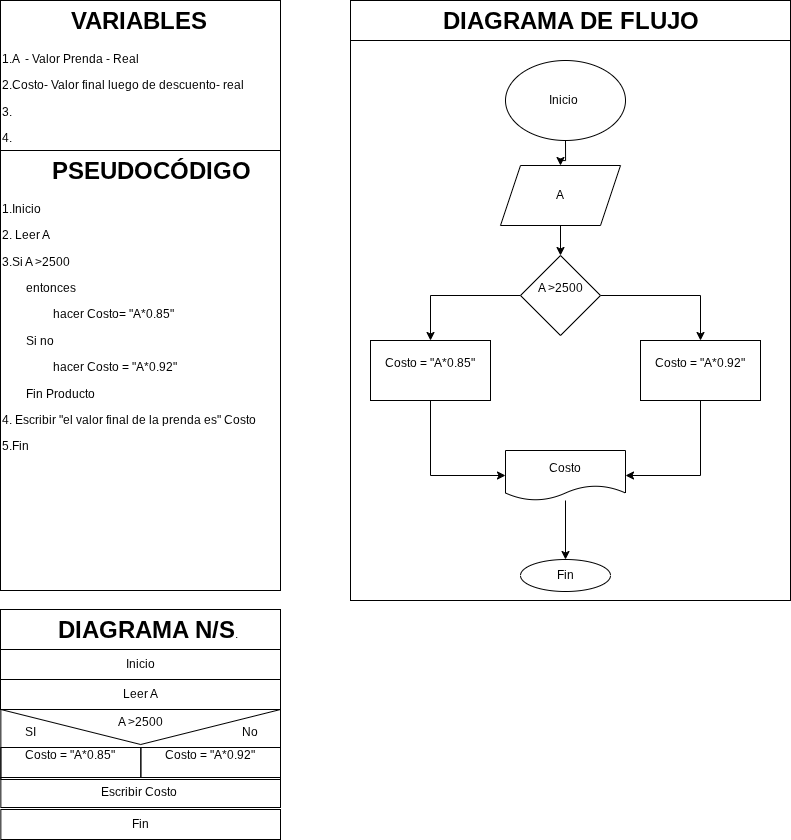

The diagram above was exported from draw.io. Its source (the exported page's mxGraphModel, read from the mxfile embedded in the PNG):
<mxGraphModel dx="1048" dy="575" grid="1" gridSize="10" guides="1" tooltips="1" connect="1" arrows="1" fold="1" page="1" pageScale="1" pageWidth="827" pageHeight="1169" math="0" shadow="0">
  <root>
    <mxCell id="0" />
    <mxCell id="1" parent="0" />
    <mxCell id="6wUyHSI9PtCWxkmpeDhx-1" parent="1" style="shape=message;html=1;html=1;outlineConnect=0;labelPosition=center;verticalLabelPosition=bottom;align=center;verticalAlign=top;rotation=0;fillColor=none;" value="" vertex="1">
      <mxGeometry height="70" width="279.65" x="10.35" y="719" as="geometry" />
    </mxCell>
    <mxCell id="6wUyHSI9PtCWxkmpeDhx-2" parent="1" style="text;html=1;whiteSpace=wrap;overflow=hidden;rounded=0;perimeterSpacing=1;strokeColor=default;" value="&lt;h1 style=&quot;text-align: center; margin-top: 0px;&quot;&gt;&amp;nbsp; &amp;nbsp; &amp;nbsp; PSEUDOCÓDIGO&lt;/h1&gt;&lt;p&gt;1.Inicio&amp;nbsp;&lt;/p&gt;&lt;p&gt;2. Leer A&lt;/p&gt;&lt;p&gt;3.Si A&amp;nbsp;&amp;gt;2500&lt;/p&gt;&lt;p&gt;&amp;nbsp; &amp;nbsp; &amp;nbsp; &amp;nbsp; entonces&lt;/p&gt;&lt;p&gt;&amp;nbsp; &amp;nbsp; &amp;nbsp; &amp;nbsp; &amp;nbsp; &amp;nbsp; &amp;nbsp; &amp;nbsp; &amp;nbsp;hacer Costo= &quot;A*0.85&quot;&lt;/p&gt;&lt;p&gt;&amp;nbsp; &amp;nbsp; &amp;nbsp; &amp;nbsp; Si no&amp;nbsp;&lt;/p&gt;&lt;p&gt;&amp;nbsp; &amp;nbsp; &amp;nbsp; &amp;nbsp; &amp;nbsp; &amp;nbsp; &amp;nbsp; &amp;nbsp; &amp;nbsp;hacer Costo = &quot;A*0.92&quot;&lt;/p&gt;&lt;p&gt;&amp;nbsp; &amp;nbsp; &amp;nbsp; &amp;nbsp; Fin Producto&amp;nbsp;&lt;/p&gt;&lt;p&gt;4. Escribir &quot;el valor final de la prenda es&quot; Costo&amp;nbsp;&lt;/p&gt;&lt;p&gt;5.Fin&lt;/p&gt;&lt;p&gt;&lt;br&gt;&lt;/p&gt;" vertex="1">
      <mxGeometry height="440" width="280" x="10" y="160" as="geometry" />
    </mxCell>
    <mxCell id="6wUyHSI9PtCWxkmpeDhx-3" parent="1" style="text;html=1;whiteSpace=wrap;overflow=hidden;rounded=0;perimeterSpacing=1;strokeColor=default;" value="&lt;h1 style=&quot;text-align: center; margin-top: 0px;&quot;&gt;&amp;nbsp; &amp;nbsp; VARIABLES&lt;/h1&gt;&lt;p&gt;1.A&amp;nbsp; - Valor Prenda - Real&lt;/p&gt;&lt;p&gt;2.Costo- Valor final luego de descuento- real&amp;nbsp;&lt;/p&gt;&lt;p&gt;3.&lt;/p&gt;&lt;p&gt;4.&lt;/p&gt;&lt;p&gt;5.&lt;/p&gt;&lt;p&gt;&lt;br&gt;&lt;/p&gt;" vertex="1">
      <mxGeometry height="150" width="280" x="10" y="10" as="geometry" />
    </mxCell>
    <mxCell id="6wUyHSI9PtCWxkmpeDhx-4" parent="1" style="text;html=1;whiteSpace=wrap;overflow=hidden;rounded=0;perimeterSpacing=1;strokeColor=default;" value="&lt;h1 style=&quot;text-align: center; margin-top: 0px;&quot;&gt;&amp;nbsp; &amp;nbsp; &amp;nbsp; &amp;nbsp; DIAGRAMA N/S&lt;span style=&quot;background-color: transparent; color: light-dark(rgb(0, 0, 0), rgb(255, 255, 255)); font-size: 12px; font-weight: normal; text-align: left;&quot;&gt;.&lt;/span&gt;&lt;/h1&gt;&lt;p&gt;&lt;br&gt;&lt;/p&gt;" vertex="1">
      <mxGeometry height="40" width="280" x="10" y="619" as="geometry" />
    </mxCell>
    <mxCell id="6wUyHSI9PtCWxkmpeDhx-5" parent="1" style="rounded=0;whiteSpace=wrap;html=1;fillColor=none;" value="Inicio" vertex="1">
      <mxGeometry height="30" width="280" x="10" y="659" as="geometry" />
    </mxCell>
    <mxCell id="6wUyHSI9PtCWxkmpeDhx-6" parent="1" style="rounded=0;whiteSpace=wrap;html=1;fillColor=none;" value="Leer A" vertex="1">
      <mxGeometry height="30" width="280" x="10" y="689" as="geometry" />
    </mxCell>
    <mxCell id="6wUyHSI9PtCWxkmpeDhx-7" parent="1" style="rounded=0;whiteSpace=wrap;html=1;fillColor=none;" value="Escribir Costo&amp;nbsp;" vertex="1">
      <mxGeometry height="30" width="279.65" x="10.35" y="787" as="geometry" />
    </mxCell>
    <mxCell id="6wUyHSI9PtCWxkmpeDhx-8" parent="1" style="rounded=0;whiteSpace=wrap;html=1;fillColor=none;" value="Fin" vertex="1">
      <mxGeometry height="30" width="279.65" x="10.35" y="819" as="geometry" />
    </mxCell>
    <mxCell id="6wUyHSI9PtCWxkmpeDhx-10" parent="1" style="rounded=0;whiteSpace=wrap;html=1;fillColor=none;" value="&lt;p style=&quot;text-align: left;&quot;&gt;Costo = &quot;A*0.85&quot;&lt;/p&gt;&lt;div&gt;&lt;br&gt;&lt;/div&gt;" vertex="1">
      <mxGeometry height="30" width="140" x="10.350000000000023" y="757" as="geometry" />
    </mxCell>
    <mxCell id="6wUyHSI9PtCWxkmpeDhx-11" parent="1" style="rounded=0;whiteSpace=wrap;html=1;fillColor=none;" value="&lt;p style=&quot;text-align: left;&quot;&gt;Costo = &quot;A*0.92&quot;&lt;/p&gt;&lt;div&gt;&lt;br&gt;&lt;/div&gt;" vertex="1">
      <mxGeometry height="30" width="139.65" x="150.35" y="757" as="geometry" />
    </mxCell>
    <mxCell id="6wUyHSI9PtCWxkmpeDhx-12" parent="1" style="text;html=1;whiteSpace=wrap;strokeColor=none;fillColor=none;align=center;verticalAlign=middle;rounded=0;autosize=1;resizable=0;" value="A&amp;nbsp;&amp;gt;2500" vertex="1">
      <mxGeometry height="30" width="70" x="115" y="717" as="geometry" />
    </mxCell>
    <mxCell id="6wUyHSI9PtCWxkmpeDhx-13" parent="1" style="text;html=1;whiteSpace=wrap;overflow=hidden;rounded=0;perimeterSpacing=1;strokeColor=default;" value="&lt;h1 style=&quot;text-align: center; margin-top: 0px;&quot;&gt;&amp;nbsp; &amp;nbsp; &amp;nbsp; &amp;nbsp; &amp;nbsp; &amp;nbsp; &amp;nbsp;DIAGRAMA DE FLUJO&lt;/h1&gt;&lt;p&gt;&lt;br&gt;&lt;/p&gt;" vertex="1">
      <mxGeometry height="40" width="440" x="360" y="10" as="geometry" />
    </mxCell>
    <mxCell id="6wUyHSI9PtCWxkmpeDhx-14" parent="1" style="rounded=0;whiteSpace=wrap;html=1;fillColor=none;" value="" vertex="1">
      <mxGeometry height="560" width="440" x="360" y="50" as="geometry" />
    </mxCell>
    <mxCell id="6wUyHSI9PtCWxkmpeDhx-16" parent="1" style="text;html=1;whiteSpace=wrap;strokeColor=none;fillColor=none;align=center;verticalAlign=middle;rounded=0;" value="SI" vertex="1">
      <mxGeometry height="30" width="60" x="10" y="727" as="geometry" />
    </mxCell>
    <mxCell id="6wUyHSI9PtCWxkmpeDhx-17" parent="1" style="text;html=1;whiteSpace=wrap;strokeColor=none;fillColor=none;align=center;verticalAlign=middle;rounded=0;" value="No" vertex="1">
      <mxGeometry height="30" width="60" x="230" y="727" as="geometry" />
    </mxCell>
    <mxCell id="6wUyHSI9PtCWxkmpeDhx-23" edge="1" parent="1" source="6wUyHSI9PtCWxkmpeDhx-18" style="edgeStyle=orthogonalEdgeStyle;rounded=0;orthogonalLoop=1;jettySize=auto;html=1;" target="6wUyHSI9PtCWxkmpeDhx-19" value="">
      <mxGeometry relative="1" as="geometry" />
    </mxCell>
    <mxCell id="6wUyHSI9PtCWxkmpeDhx-18" parent="1" style="ellipse;whiteSpace=wrap;html=1;" value="Inicio&amp;nbsp;" vertex="1">
      <mxGeometry height="80" width="120" x="515" y="70" as="geometry" />
    </mxCell>
    <mxCell id="6wUyHSI9PtCWxkmpeDhx-24" edge="1" parent="1" source="6wUyHSI9PtCWxkmpeDhx-19" style="edgeStyle=orthogonalEdgeStyle;rounded=0;orthogonalLoop=1;jettySize=auto;html=1;entryX=0.5;entryY=0;entryDx=0;entryDy=0;" target="6wUyHSI9PtCWxkmpeDhx-20">
      <mxGeometry relative="1" as="geometry" />
    </mxCell>
    <mxCell id="6wUyHSI9PtCWxkmpeDhx-19" parent="1" style="shape=parallelogram;perimeter=parallelogramPerimeter;whiteSpace=wrap;html=1;fixedSize=1;" value="A" vertex="1">
      <mxGeometry height="60" width="120" x="510" y="175" as="geometry" />
    </mxCell>
    <mxCell id="6wUyHSI9PtCWxkmpeDhx-30" edge="1" parent="1" source="6wUyHSI9PtCWxkmpeDhx-20" style="edgeStyle=orthogonalEdgeStyle;rounded=0;orthogonalLoop=1;jettySize=auto;html=1;exitX=0;exitY=0.5;exitDx=0;exitDy=0;entryX=0.5;entryY=0;entryDx=0;entryDy=0;" target="6wUyHSI9PtCWxkmpeDhx-21">
      <mxGeometry relative="1" as="geometry" />
    </mxCell>
    <mxCell id="6wUyHSI9PtCWxkmpeDhx-31" edge="1" parent="1" source="6wUyHSI9PtCWxkmpeDhx-20" style="edgeStyle=orthogonalEdgeStyle;rounded=0;orthogonalLoop=1;jettySize=auto;html=1;entryX=0.5;entryY=0;entryDx=0;entryDy=0;" target="6wUyHSI9PtCWxkmpeDhx-22">
      <mxGeometry relative="1" as="geometry" />
    </mxCell>
    <mxCell id="6wUyHSI9PtCWxkmpeDhx-20" parent="1" style="rhombus;whiteSpace=wrap;html=1;" value="&lt;p style=&quot;text-align: left;&quot;&gt;A &amp;gt;2500&lt;/p&gt;&lt;div&gt;&lt;br&gt;&lt;/div&gt;" vertex="1">
      <mxGeometry height="80" width="80" x="530" y="265" as="geometry" />
    </mxCell>
    <mxCell id="6wUyHSI9PtCWxkmpeDhx-36" edge="1" parent="1" source="6wUyHSI9PtCWxkmpeDhx-21" style="edgeStyle=orthogonalEdgeStyle;rounded=0;orthogonalLoop=1;jettySize=auto;html=1;entryX=0;entryY=0.5;entryDx=0;entryDy=0;exitX=0.5;exitY=1;exitDx=0;exitDy=0;" target="6wUyHSI9PtCWxkmpeDhx-32">
      <mxGeometry relative="1" as="geometry" />
    </mxCell>
    <mxCell id="6wUyHSI9PtCWxkmpeDhx-21" parent="1" style="rounded=0;whiteSpace=wrap;html=1;" value="&lt;p style=&quot;text-align: left;&quot;&gt;Costo = &quot;A*0.85&quot;&lt;/p&gt;&lt;div&gt;&lt;br&gt;&lt;/div&gt;" vertex="1">
      <mxGeometry height="60" width="120" x="380" y="350" as="geometry" />
    </mxCell>
    <mxCell id="6wUyHSI9PtCWxkmpeDhx-38" edge="1" parent="1" source="6wUyHSI9PtCWxkmpeDhx-22" style="edgeStyle=orthogonalEdgeStyle;rounded=0;orthogonalLoop=1;jettySize=auto;html=1;entryX=1;entryY=0.5;entryDx=0;entryDy=0;exitX=0.5;exitY=1;exitDx=0;exitDy=0;" target="6wUyHSI9PtCWxkmpeDhx-32">
      <mxGeometry relative="1" as="geometry" />
    </mxCell>
    <mxCell id="6wUyHSI9PtCWxkmpeDhx-22" parent="1" style="rounded=0;whiteSpace=wrap;html=1;" value="&lt;p style=&quot;text-align: left;&quot;&gt;Costo = &quot;A*0.92&quot;&lt;/p&gt;&lt;div&gt;&lt;br&gt;&lt;/div&gt;" vertex="1">
      <mxGeometry height="60" width="120" x="650" y="350" as="geometry" />
    </mxCell>
    <mxCell id="6wUyHSI9PtCWxkmpeDhx-42" edge="1" parent="1" source="6wUyHSI9PtCWxkmpeDhx-32" style="edgeStyle=orthogonalEdgeStyle;rounded=0;orthogonalLoop=1;jettySize=auto;html=1;entryX=0.5;entryY=0;entryDx=0;entryDy=0;" target="6wUyHSI9PtCWxkmpeDhx-39">
      <mxGeometry relative="1" as="geometry" />
    </mxCell>
    <mxCell id="6wUyHSI9PtCWxkmpeDhx-32" parent="1" style="shape=document;whiteSpace=wrap;html=1;boundedLbl=1;" value="Costo" vertex="1">
      <mxGeometry height="50" width="120" x="515" y="460" as="geometry" />
    </mxCell>
    <mxCell id="6wUyHSI9PtCWxkmpeDhx-39" parent="1" style="ellipse;whiteSpace=wrap;html=1;" value="Fin" vertex="1">
      <mxGeometry height="32" width="90" x="530" y="569" as="geometry" />
    </mxCell>
  </root>
</mxGraphModel>